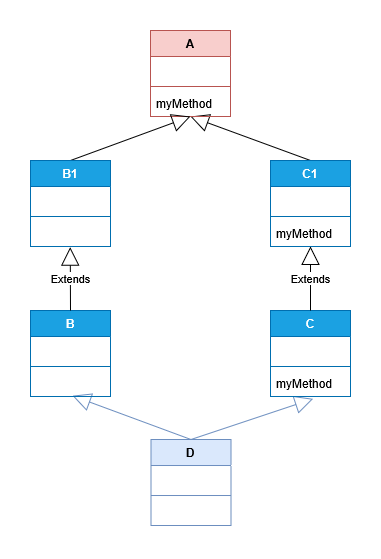

The diagram above was exported from draw.io. Its source (the exported page's mxGraphModel, read from the mxfile embedded in the PNG):
<mxGraphModel dx="954" dy="498" grid="1" gridSize="10" guides="1" tooltips="1" connect="1" arrows="1" fold="1" page="1" pageScale="1" pageWidth="827" pageHeight="1169" math="0" shadow="0">
  <root>
    <mxCell id="0" />
    <mxCell id="1" parent="0" />
    <mxCell id="ouGo8xsbE3St2x3m8OEg-75" value="" style="endArrow=block;endSize=16;endFill=0;html=1;rounded=0;exitX=0.5;exitY=0;exitDx=0;exitDy=0;entryX=0.5;entryY=1;entryDx=0;entryDy=0;" parent="1" source="ouGo8xsbE3St2x3m8OEg-68" target="ouGo8xsbE3St2x3m8OEg-1" edge="1">
      <mxGeometry width="160" relative="1" as="geometry">
        <mxPoint x="410" y="170" as="sourcePoint" />
        <mxPoint x="530" y="140" as="targetPoint" />
      </mxGeometry>
    </mxCell>
    <mxCell id="ouGo8xsbE3St2x3m8OEg-1" value="A" style="swimlane;fontStyle=1;align=center;verticalAlign=top;childLayout=stackLayout;horizontal=1;startSize=26;horizontalStack=0;resizeParent=1;resizeParentMax=0;resizeLast=0;collapsible=1;marginBottom=0;whiteSpace=wrap;html=1;fillColor=#f8cecc;strokeColor=#b85450;" parent="1" vertex="1">
      <mxGeometry x="360" y="30" width="80" height="86" as="geometry" />
    </mxCell>
    <mxCell id="ouGo8xsbE3St2x3m8OEg-2" value="&amp;nbsp;" style="text;strokeColor=none;fillColor=none;align=left;verticalAlign=top;spacingLeft=4;spacingRight=4;overflow=hidden;rotatable=0;points=[[0,0.5],[1,0.5]];portConstraint=eastwest;whiteSpace=wrap;html=1;" parent="ouGo8xsbE3St2x3m8OEg-1" vertex="1">
      <mxGeometry y="26" width="80" height="26" as="geometry" />
    </mxCell>
    <mxCell id="ouGo8xsbE3St2x3m8OEg-3" value="" style="line;strokeWidth=1;fillColor=none;align=left;verticalAlign=middle;spacingTop=-1;spacingLeft=3;spacingRight=3;rotatable=0;labelPosition=right;points=[];portConstraint=eastwest;strokeColor=inherit;" parent="ouGo8xsbE3St2x3m8OEg-1" vertex="1">
      <mxGeometry y="52" width="80" height="8" as="geometry" />
    </mxCell>
    <mxCell id="ouGo8xsbE3St2x3m8OEg-4" value="myMethod" style="text;strokeColor=none;fillColor=none;align=left;verticalAlign=top;spacingLeft=4;spacingRight=4;overflow=hidden;rotatable=0;points=[[0,0.5],[1,0.5]];portConstraint=eastwest;whiteSpace=wrap;html=1;" parent="ouGo8xsbE3St2x3m8OEg-1" vertex="1">
      <mxGeometry y="60" width="80" height="26" as="geometry" />
    </mxCell>
    <mxCell id="ouGo8xsbE3St2x3m8OEg-68" value="C1" style="swimlane;fontStyle=1;align=center;verticalAlign=top;childLayout=stackLayout;horizontal=1;startSize=26;horizontalStack=0;resizeParent=1;resizeParentMax=0;resizeLast=0;collapsible=1;marginBottom=0;whiteSpace=wrap;html=1;fillColor=#1ba1e2;strokeColor=#006EAF;fontColor=#ffffff;" parent="1" vertex="1">
      <mxGeometry x="480" y="160" width="80" height="86" as="geometry" />
    </mxCell>
    <mxCell id="ouGo8xsbE3St2x3m8OEg-69" value="&amp;nbsp;" style="text;strokeColor=none;fillColor=none;align=left;verticalAlign=top;spacingLeft=4;spacingRight=4;overflow=hidden;rotatable=0;points=[[0,0.5],[1,0.5]];portConstraint=eastwest;whiteSpace=wrap;html=1;" parent="ouGo8xsbE3St2x3m8OEg-68" vertex="1">
      <mxGeometry y="26" width="80" height="26" as="geometry" />
    </mxCell>
    <mxCell id="ouGo8xsbE3St2x3m8OEg-70" value="" style="line;strokeWidth=1;fillColor=none;align=left;verticalAlign=middle;spacingTop=-1;spacingLeft=3;spacingRight=3;rotatable=0;labelPosition=right;points=[];portConstraint=eastwest;strokeColor=inherit;" parent="ouGo8xsbE3St2x3m8OEg-68" vertex="1">
      <mxGeometry y="52" width="80" height="8" as="geometry" />
    </mxCell>
    <mxCell id="ouGo8xsbE3St2x3m8OEg-71" value="myMethod" style="text;strokeColor=none;fillColor=none;align=left;verticalAlign=top;spacingLeft=4;spacingRight=4;overflow=hidden;rotatable=0;points=[[0,0.5],[1,0.5]];portConstraint=eastwest;whiteSpace=wrap;html=1;" parent="ouGo8xsbE3St2x3m8OEg-68" vertex="1">
      <mxGeometry y="60" width="80" height="26" as="geometry" />
    </mxCell>
    <mxCell id="ouGo8xsbE3St2x3m8OEg-73" value="" style="endArrow=block;endSize=16;endFill=0;html=1;rounded=0;exitX=0.5;exitY=0;exitDx=0;exitDy=0;entryX=0.5;entryY=1;entryDx=0;entryDy=0;" parent="1" source="ouGo8xsbE3St2x3m8OEg-60" target="ouGo8xsbE3St2x3m8OEg-1" edge="1">
      <mxGeometry width="160" relative="1" as="geometry">
        <mxPoint x="290" y="140" as="sourcePoint" />
        <mxPoint x="390" y="140" as="targetPoint" />
      </mxGeometry>
    </mxCell>
    <mxCell id="ouGo8xsbE3St2x3m8OEg-80" value="D" style="swimlane;fontStyle=1;align=center;verticalAlign=top;childLayout=stackLayout;horizontal=1;startSize=26;horizontalStack=0;resizeParent=1;resizeParentMax=0;resizeLast=0;collapsible=1;marginBottom=0;whiteSpace=wrap;html=1;fillColor=#dae8fc;strokeColor=#6c8ebf;" parent="1" vertex="1">
      <mxGeometry x="360.48" y="439.01" width="80" height="86" as="geometry" />
    </mxCell>
    <mxCell id="ouGo8xsbE3St2x3m8OEg-81" value="&amp;nbsp;" style="text;strokeColor=none;fillColor=none;align=left;verticalAlign=top;spacingLeft=4;spacingRight=4;overflow=hidden;rotatable=0;points=[[0,0.5],[1,0.5]];portConstraint=eastwest;whiteSpace=wrap;html=1;" parent="ouGo8xsbE3St2x3m8OEg-80" vertex="1">
      <mxGeometry y="26" width="80" height="26" as="geometry" />
    </mxCell>
    <mxCell id="ouGo8xsbE3St2x3m8OEg-82" value="" style="line;strokeWidth=1;fillColor=none;align=left;verticalAlign=middle;spacingTop=-1;spacingLeft=3;spacingRight=3;rotatable=0;labelPosition=right;points=[];portConstraint=eastwest;strokeColor=inherit;" parent="ouGo8xsbE3St2x3m8OEg-80" vertex="1">
      <mxGeometry y="52" width="80" height="8" as="geometry" />
    </mxCell>
    <mxCell id="ouGo8xsbE3St2x3m8OEg-83" value="&amp;nbsp;" style="text;strokeColor=none;fillColor=none;align=left;verticalAlign=top;spacingLeft=4;spacingRight=4;overflow=hidden;rotatable=0;points=[[0,0.5],[1,0.5]];portConstraint=eastwest;whiteSpace=wrap;html=1;" parent="ouGo8xsbE3St2x3m8OEg-80" vertex="1">
      <mxGeometry y="60" width="80" height="26" as="geometry" />
    </mxCell>
    <mxCell id="ouGo8xsbE3St2x3m8OEg-148" value="" style="endArrow=block;endSize=16;endFill=0;html=1;rounded=0;exitX=0.5;exitY=0;exitDx=0;exitDy=0;entryX=0.534;entryY=1.087;entryDx=0;entryDy=0;entryPerimeter=0;fillColor=#dae8fc;strokeColor=#6c8ebf;" parent="1" source="ouGo8xsbE3St2x3m8OEg-80" target="khc9x7jjgwnvuydGX2hI-6" edge="1">
      <mxGeometry width="160" relative="1" as="geometry">
        <mxPoint x="350.48" y="473.01" as="sourcePoint" />
        <mxPoint x="514.48" y="398" as="targetPoint" />
      </mxGeometry>
    </mxCell>
    <mxCell id="ouGo8xsbE3St2x3m8OEg-85" value="" style="endArrow=block;endSize=16;endFill=0;html=1;rounded=0;exitX=0.5;exitY=0;exitDx=0;exitDy=0;fillColor=#dae8fc;strokeColor=#6c8ebf;entryX=0.525;entryY=0.971;entryDx=0;entryDy=0;entryPerimeter=0;" parent="1" source="ouGo8xsbE3St2x3m8OEg-80" target="khc9x7jjgwnvuydGX2hI-10" edge="1">
      <mxGeometry width="160" relative="1" as="geometry">
        <mxPoint x="230.48" y="473.01" as="sourcePoint" />
        <mxPoint x="290" y="410" as="targetPoint" />
      </mxGeometry>
    </mxCell>
    <mxCell id="ouGo8xsbE3St2x3m8OEg-60" value="B1" style="swimlane;fontStyle=1;align=center;verticalAlign=top;childLayout=stackLayout;horizontal=1;startSize=26;horizontalStack=0;resizeParent=1;resizeParentMax=0;resizeLast=0;collapsible=1;marginBottom=0;whiteSpace=wrap;html=1;fillColor=#1ba1e2;strokeColor=#006EAF;fontColor=#ffffff;" parent="1" vertex="1">
      <mxGeometry x="240" y="160" width="80" height="86" as="geometry" />
    </mxCell>
    <mxCell id="ouGo8xsbE3St2x3m8OEg-61" value="&amp;nbsp;" style="text;strokeColor=none;fillColor=none;align=left;verticalAlign=top;spacingLeft=4;spacingRight=4;overflow=hidden;rotatable=0;points=[[0,0.5],[1,0.5]];portConstraint=eastwest;whiteSpace=wrap;html=1;" parent="ouGo8xsbE3St2x3m8OEg-60" vertex="1">
      <mxGeometry y="26" width="80" height="26" as="geometry" />
    </mxCell>
    <mxCell id="ouGo8xsbE3St2x3m8OEg-62" value="" style="line;strokeWidth=1;fillColor=none;align=left;verticalAlign=middle;spacingTop=-1;spacingLeft=3;spacingRight=3;rotatable=0;labelPosition=right;points=[];portConstraint=eastwest;strokeColor=inherit;" parent="ouGo8xsbE3St2x3m8OEg-60" vertex="1">
      <mxGeometry y="52" width="80" height="8" as="geometry" />
    </mxCell>
    <mxCell id="ouGo8xsbE3St2x3m8OEg-63" value="&amp;nbsp;" style="text;strokeColor=none;fillColor=none;align=left;verticalAlign=top;spacingLeft=4;spacingRight=4;overflow=hidden;rotatable=0;points=[[0,0.5],[1,0.5]];portConstraint=eastwest;whiteSpace=wrap;html=1;" parent="ouGo8xsbE3St2x3m8OEg-60" vertex="1">
      <mxGeometry y="60" width="80" height="26" as="geometry" />
    </mxCell>
    <mxCell id="khc9x7jjgwnvuydGX2hI-3" value="C" style="swimlane;fontStyle=1;align=center;verticalAlign=top;childLayout=stackLayout;horizontal=1;startSize=26;horizontalStack=0;resizeParent=1;resizeParentMax=0;resizeLast=0;collapsible=1;marginBottom=0;whiteSpace=wrap;html=1;fillColor=#1ba1e2;strokeColor=#006EAF;fontColor=#ffffff;" vertex="1" parent="1">
      <mxGeometry x="480" y="310" width="80" height="86" as="geometry" />
    </mxCell>
    <mxCell id="khc9x7jjgwnvuydGX2hI-4" value="&amp;nbsp;" style="text;strokeColor=none;fillColor=none;align=left;verticalAlign=top;spacingLeft=4;spacingRight=4;overflow=hidden;rotatable=0;points=[[0,0.5],[1,0.5]];portConstraint=eastwest;whiteSpace=wrap;html=1;" vertex="1" parent="khc9x7jjgwnvuydGX2hI-3">
      <mxGeometry y="26" width="80" height="26" as="geometry" />
    </mxCell>
    <mxCell id="khc9x7jjgwnvuydGX2hI-5" value="" style="line;strokeWidth=1;fillColor=none;align=left;verticalAlign=middle;spacingTop=-1;spacingLeft=3;spacingRight=3;rotatable=0;labelPosition=right;points=[];portConstraint=eastwest;strokeColor=inherit;" vertex="1" parent="khc9x7jjgwnvuydGX2hI-3">
      <mxGeometry y="52" width="80" height="8" as="geometry" />
    </mxCell>
    <mxCell id="khc9x7jjgwnvuydGX2hI-6" value="myMethod" style="text;strokeColor=none;fillColor=none;align=left;verticalAlign=top;spacingLeft=4;spacingRight=4;overflow=hidden;rotatable=0;points=[[0,0.5],[1,0.5]];portConstraint=eastwest;whiteSpace=wrap;html=1;" vertex="1" parent="khc9x7jjgwnvuydGX2hI-3">
      <mxGeometry y="60" width="80" height="26" as="geometry" />
    </mxCell>
    <mxCell id="khc9x7jjgwnvuydGX2hI-7" value="B" style="swimlane;fontStyle=1;align=center;verticalAlign=top;childLayout=stackLayout;horizontal=1;startSize=26;horizontalStack=0;resizeParent=1;resizeParentMax=0;resizeLast=0;collapsible=1;marginBottom=0;whiteSpace=wrap;html=1;fillColor=#1ba1e2;strokeColor=#006EAF;fontColor=#ffffff;" vertex="1" parent="1">
      <mxGeometry x="240" y="310" width="80" height="86" as="geometry" />
    </mxCell>
    <mxCell id="khc9x7jjgwnvuydGX2hI-8" value="&amp;nbsp;" style="text;strokeColor=none;fillColor=none;align=left;verticalAlign=top;spacingLeft=4;spacingRight=4;overflow=hidden;rotatable=0;points=[[0,0.5],[1,0.5]];portConstraint=eastwest;whiteSpace=wrap;html=1;" vertex="1" parent="khc9x7jjgwnvuydGX2hI-7">
      <mxGeometry y="26" width="80" height="26" as="geometry" />
    </mxCell>
    <mxCell id="khc9x7jjgwnvuydGX2hI-9" value="" style="line;strokeWidth=1;fillColor=none;align=left;verticalAlign=middle;spacingTop=-1;spacingLeft=3;spacingRight=3;rotatable=0;labelPosition=right;points=[];portConstraint=eastwest;strokeColor=inherit;" vertex="1" parent="khc9x7jjgwnvuydGX2hI-7">
      <mxGeometry y="52" width="80" height="8" as="geometry" />
    </mxCell>
    <mxCell id="khc9x7jjgwnvuydGX2hI-10" value="&amp;nbsp;" style="text;strokeColor=none;fillColor=none;align=left;verticalAlign=top;spacingLeft=4;spacingRight=4;overflow=hidden;rotatable=0;points=[[0,0.5],[1,0.5]];portConstraint=eastwest;whiteSpace=wrap;html=1;" vertex="1" parent="khc9x7jjgwnvuydGX2hI-7">
      <mxGeometry y="60" width="80" height="26" as="geometry" />
    </mxCell>
    <mxCell id="khc9x7jjgwnvuydGX2hI-12" value="Extends" style="endArrow=block;endSize=16;endFill=0;html=1;rounded=0;exitX=0.5;exitY=0;exitDx=0;exitDy=0;entryX=0.497;entryY=1.029;entryDx=0;entryDy=0;entryPerimeter=0;" edge="1" parent="1" source="khc9x7jjgwnvuydGX2hI-7" target="ouGo8xsbE3St2x3m8OEg-63">
      <mxGeometry width="160" relative="1" as="geometry">
        <mxPoint x="410" y="330" as="sourcePoint" />
        <mxPoint x="570" y="330" as="targetPoint" />
      </mxGeometry>
    </mxCell>
    <mxCell id="khc9x7jjgwnvuydGX2hI-14" value="Extends" style="endArrow=block;endSize=16;endFill=0;html=1;rounded=0;entryX=0.5;entryY=1;entryDx=0;entryDy=0;exitX=0.5;exitY=0;exitDx=0;exitDy=0;" edge="1" parent="1" source="khc9x7jjgwnvuydGX2hI-3" target="ouGo8xsbE3St2x3m8OEg-68">
      <mxGeometry width="160" relative="1" as="geometry">
        <mxPoint x="520" y="270" as="sourcePoint" />
        <mxPoint x="410" y="250" as="targetPoint" />
      </mxGeometry>
    </mxCell>
  </root>
</mxGraphModel>